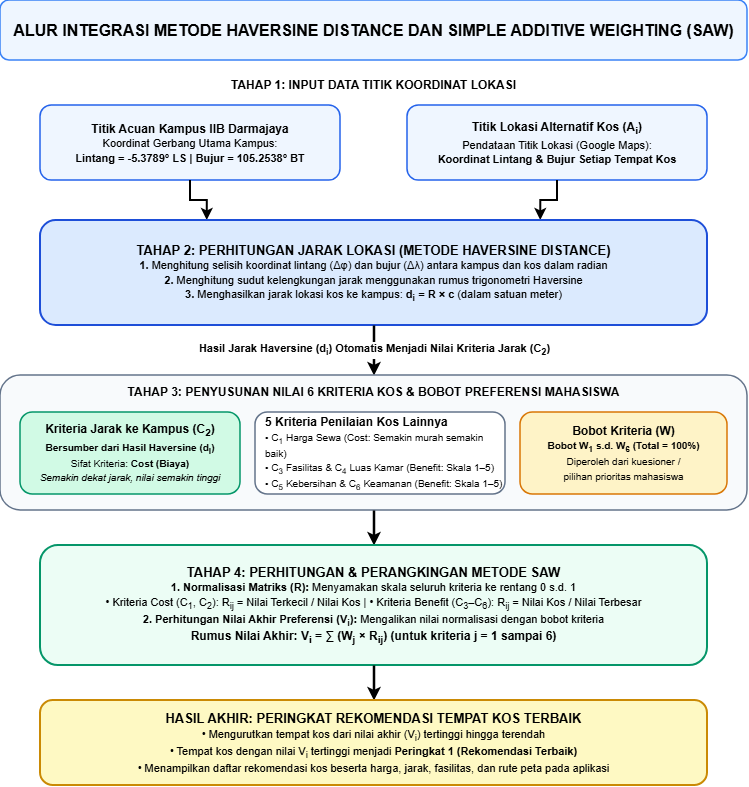

The diagram above was exported from draw.io. Its source (the exported page's mxGraphModel, read from the mxfile embedded in the PNG):
<mxGraphModel dx="1173" dy="724" grid="1" gridSize="10" guides="1" tooltips="1" connect="1" arrows="1" fold="1" page="1" pageScale="1" pageWidth="800" pageHeight="100" math="0" shadow="0">
  <root>
    <mxCell id="0" />
    <mxCell id="1" parent="0" />
    <mxCell id="title" parent="1" style="rounded=1;whiteSpace=wrap;html=1;fillColor=#EFF6FF;strokeColor=#3B82F6;strokeWidth=1.5;align=center;verticalAlign=middle;fontColor=#000000;" value="&lt;b style=&quot;font-size: 16px; color: rgb(0, 0, 0);&quot;&gt;ALUR INTEGRASI METODE HAVERSINE DISTANCE DAN SIMPLE ADDITIVE WEIGHTING (SAW)&lt;/b&gt;" vertex="1">
      <mxGeometry height="60" width="747" x="40" y="30" as="geometry" />
    </mxCell>
    <mxCell id="step1_header" parent="1" style="text;html=1;strokeColor=none;fillColor=none;align=center;verticalAlign=middle;whiteSpace=wrap;rounded=0;fontColor=#000000;" value="&lt;b style='color:#000000;'&gt;TAHAP 1: INPUT DATA TITIK KOORDINAT LOKASI&lt;/b&gt;" vertex="1">
      <mxGeometry height="20" width="527" x="150" y="105" as="geometry" />
    </mxCell>
    <mxCell id="box_input_kampus" parent="1" style="rounded=1;whiteSpace=wrap;html=1;fillColor=#EFF6FF;strokeColor=#2563EB;strokeWidth=1.5;align=center;verticalAlign=middle;fontColor=#000000;" value="&lt;b style='color:#000000;'&gt;Titik Acuan Kampus IIB Darmajaya&lt;/b&gt;&lt;br&gt;&lt;font style='font-size:11px;color:#000000;'&gt;Koordinat Gerbang Utama Kampus:&lt;br&gt;&lt;b&gt;Lintang = -5.3789&amp;deg; LS | Bujur = 105.2538&amp;deg; BT&lt;/b&gt;&lt;/font&gt;" vertex="1">
      <mxGeometry height="75" width="300" x="80" y="135" as="geometry" />
    </mxCell>
    <mxCell id="box_input_kos" parent="1" style="rounded=1;whiteSpace=wrap;html=1;fillColor=#EFF6FF;strokeColor=#2563EB;strokeWidth=1.5;align=center;verticalAlign=middle;fontColor=#000000;" value="&lt;b style='color:#000000;'&gt;Titik Lokasi Alternatif Kos (A&lt;sub&gt;i&lt;/sub&gt;)&lt;/b&gt;&lt;br&gt;&lt;font style='font-size:11px;color:#000000;'&gt;Pendataan Titik Lokasi (Google Maps):&lt;br&gt;&lt;b&gt;Koordinat Lintang &amp;amp; Bujur Setiap Tempat Kos&lt;/b&gt;&lt;/font&gt;" vertex="1">
      <mxGeometry height="75" width="300" x="447" y="135" as="geometry" />
    </mxCell>
    <mxCell id="arr_in1" edge="1" parent="1" source="box_input_kampus" style="edgeStyle=orthogonalEdgeStyle;rounded=0;orthogonalLoop=1;jettySize=auto;html=1;entryX=0.25;entryY=0;entryDx=0;entryDy=0;strokeColor=#000000;strokeWidth=2;" target="box_haversine">
      <mxGeometry relative="1" as="geometry" />
    </mxCell>
    <mxCell id="arr_in2" edge="1" parent="1" source="box_input_kos" style="edgeStyle=orthogonalEdgeStyle;rounded=0;orthogonalLoop=1;jettySize=auto;html=1;entryX=0.75;entryY=0;entryDx=0;entryDy=0;strokeColor=#000000;strokeWidth=2;" target="box_haversine">
      <mxGeometry relative="1" as="geometry" />
    </mxCell>
    <mxCell id="box_haversine" parent="1" style="rounded=1;whiteSpace=wrap;html=1;fillColor=#DBEAFE;strokeColor=#1D4ED8;strokeWidth=2;align=center;verticalAlign=middle;spacing=6;fontColor=#000000;" value="&lt;b style='font-size:13px;color:#000000;'&gt;TAHAP 2: PERHITUNGAN JARAK LOKASI (METODE HAVERSINE DISTANCE)&lt;/b&gt;&lt;br&gt;&lt;font style='font-size:11px;color:#000000;'&gt;&lt;b&gt;1.&lt;/b&gt; Menghitung selisih koordinat lintang (&amp;Delta;&amp;phi;) dan bujur (&amp;Delta;&amp;lambda;) antara kampus dan kos dalam radian&lt;br&gt;&lt;b&gt;2.&lt;/b&gt; Menghitung sudut kelengkungan jarak menggunakan rumus trigonometri Haversine&lt;br&gt;&lt;b&gt;3.&lt;/b&gt; Menghasilkan jarak lokasi kos ke kampus: &lt;b style='color:#000000;'&gt;d&lt;sub&gt;i&lt;/sub&gt; = R &amp;times; c&lt;/b&gt; (dalam satuan meter)&lt;/font&gt;" vertex="1">
      <mxGeometry height="105" width="667" x="80" y="250" as="geometry" />
    </mxCell>
    <mxCell id="arr_bridge" edge="1" parent="1" source="box_haversine" style="edgeStyle=orthogonalEdgeStyle;rounded=0;orthogonalLoop=1;jettySize=auto;html=1;entryX=0.5;entryY=0;entryDx=0;entryDy=0;strokeColor=#000000;strokeWidth=2.5;labelBackgroundColor=#FFFFFF;fontColor=#000000;" target="box_bridge_group" value="&lt;b style='color:#000000;background-color:#FFFFFF;'&gt;Hasil Jarak Haversine (d&lt;sub&gt;i&lt;/sub&gt;) Otomatis Menjadi Nilai Kriteria Jarak (C&lt;sub&gt;2&lt;/sub&gt;)&lt;/b&gt;">
      <mxGeometry relative="1" as="geometry" />
    </mxCell>
    <mxCell id="box_bridge_group" parent="1" style="rounded=1;whiteSpace=wrap;html=1;fillColor=#F8FAFC;strokeColor=#64748B;strokeWidth=1.5;align=center;verticalAlign=top;spacingTop=6;fontColor=#000000;" value="" vertex="1">
      <mxGeometry height="135" width="747" x="40" y="405" as="geometry" />
    </mxCell>
    <mxCell id="lbl_group_criteria" parent="1" style="text;html=1;strokeColor=none;fillColor=none;align=center;verticalAlign=middle;whiteSpace=wrap;rounded=0;fontColor=#000000;" value="&lt;b style='color:#000000;'&gt;TAHAP 3: PENYUSUNAN NILAI 6 KRITERIA KOS &amp;amp; BOBOT PREFERENSI MAHASISWA&lt;/b&gt;" vertex="1">
      <mxGeometry height="20" width="667" x="80" y="412" as="geometry" />
    </mxCell>
    <mxCell id="box_c2" parent="1" style="rounded=1;whiteSpace=wrap;html=1;fillColor=#D1FAE5;strokeColor=#059669;strokeWidth=1.5;align=center;verticalAlign=middle;fontColor=#000000;" value="&lt;b style='color:#000000;'&gt;Kriteria Jarak ke Kampus (C&lt;sub&gt;2&lt;/sub&gt;)&lt;/b&gt;&lt;br&gt;&lt;font style='font-size:10px;color:#000000;'&gt;&lt;b&gt;Bersumber dari Hasil Haversine (d&lt;sub&gt;i&lt;/sub&gt;)&lt;/b&gt;&lt;br&gt;Sifat Kriteria: &lt;b&gt;Cost (Biaya)&lt;/b&gt;&lt;br&gt;&lt;i&gt;Semakin dekat jarak, nilai semakin tinggi&lt;/i&gt;&lt;/font&gt;" vertex="1">
      <mxGeometry height="82" width="220" x="60" y="442" as="geometry" />
    </mxCell>
    <mxCell id="box_c_other" parent="1" style="rounded=1;whiteSpace=wrap;html=1;fillColor=#FFFFFF;strokeColor=#64748B;strokeWidth=1.5;align=left;verticalAlign=middle;spacingLeft=8;fontColor=#000000;" value="&lt;b style=&quot;color: rgb(0, 0, 0);&quot;&gt;5 Kriteria Penilaian Kos Lainnya&lt;/b&gt;&lt;br&gt;&lt;font style=&quot;font-size: 10px; color: rgb(0, 0, 0);&quot;&gt;• C&lt;sub&gt;1&lt;/sub&gt; Harga Sewa (Cost: Semakin murah semakin baik)&lt;br&gt;• C&lt;sub&gt;3&lt;/sub&gt; Fasilitas &amp;amp; C&lt;sub&gt;4&lt;/sub&gt; Luas Kamar (Benefit: Skala 1–5)&lt;br&gt;• C&lt;sub&gt;5&lt;/sub&gt; Kebersihan &amp;amp; C&lt;sub&gt;6&lt;/sub&gt; Keamanan (Benefit: Skala 1–5)&lt;/font&gt;" vertex="1">
      <mxGeometry height="82" width="250" x="295" y="442" as="geometry" />
    </mxCell>
    <mxCell id="box_weights" parent="1" style="rounded=1;whiteSpace=wrap;html=1;fillColor=#FEF3C7;strokeColor=#D97706;strokeWidth=1.5;align=center;verticalAlign=middle;fontColor=#000000;" value="&lt;b style='color:#000000;'&gt;Bobot Kriteria (W)&lt;/b&gt;&lt;br&gt;&lt;font style='font-size:10px;color:#000000;'&gt;&lt;b&gt;Bobot W&lt;sub&gt;1&lt;/sub&gt; s.d. W&lt;sub&gt;6&lt;/sub&gt; (Total = 100%)&lt;/b&gt;&lt;br&gt;Diperoleh dari kuesioner /&lt;br&gt;pilihan prioritas mahasiswa&lt;/font&gt;" vertex="1">
      <mxGeometry height="82" width="207" x="560" y="442" as="geometry" />
    </mxCell>
    <mxCell id="arr_to_saw" edge="1" parent="1" source="box_bridge_group" style="edgeStyle=orthogonalEdgeStyle;rounded=0;orthogonalLoop=1;jettySize=auto;html=1;entryX=0.5;entryY=0;entryDx=0;entryDy=0;strokeColor=#000000;strokeWidth=2.5;" target="box_saw">
      <mxGeometry relative="1" as="geometry" />
    </mxCell>
    <mxCell id="box_saw" parent="1" style="rounded=1;whiteSpace=wrap;html=1;fillColor=#ECFDF5;strokeColor=#059669;strokeWidth=2;align=center;verticalAlign=middle;spacing=6;fontColor=#000000;" value="&lt;b style='font-size:13px;color:#000000;'&gt;TAHAP 4: PERHITUNGAN &amp;amp; PERANGKINGAN METODE SAW&lt;/b&gt;&lt;br&gt;&lt;font style='font-size:11px;color:#000000;'&gt;&lt;b&gt;1. Normalisasi Matriks (R):&lt;/b&gt; Menyamakan skala seluruh kriteria ke rentang 0 s.d. 1&lt;br&gt;&amp;bull; Kriteria Cost (C&lt;sub&gt;1&lt;/sub&gt;, C&lt;sub&gt;2&lt;/sub&gt;): R&lt;sub&gt;ij&lt;/sub&gt; = Nilai Terkecil / Nilai Kos | &amp;bull; Kriteria Benefit (C&lt;sub&gt;3&lt;/sub&gt;&amp;ndash;C&lt;sub&gt;6&lt;/sub&gt;): R&lt;sub&gt;ij&lt;/sub&gt; = Nilai Kos / Nilai Terbesar&lt;br&gt;&lt;b&gt;2. Perhitungan Nilai Akhir Preferensi (V&lt;sub&gt;i&lt;/sub&gt;):&lt;/b&gt; Mengalikan nilai normalisasi dengan bobot kriteria&lt;br&gt;&lt;b style='color:#000000;font-size:12px;'&gt;Rumus Nilai Akhir: V&lt;sub&gt;i&lt;/sub&gt; = &amp;sum; (W&lt;sub&gt;j&lt;/sub&gt; &amp;times; R&lt;sub&gt;ij&lt;/sub&gt;) (untuk kriteria j = 1 sampai 6)&lt;/b&gt;&lt;/font&gt;" vertex="1">
      <mxGeometry height="120" width="667" x="80" y="575" as="geometry" />
    </mxCell>
    <mxCell id="arr_to_rank" edge="1" parent="1" source="box_saw" style="edgeStyle=orthogonalEdgeStyle;rounded=0;orthogonalLoop=1;jettySize=auto;html=1;entryX=0.5;entryY=0;entryDx=0;entryDy=0;strokeColor=#000000;strokeWidth=2.5;" target="box_ranking">
      <mxGeometry relative="1" as="geometry" />
    </mxCell>
    <mxCell id="box_ranking" parent="1" style="rounded=1;whiteSpace=wrap;html=1;fillColor=#FEF9C3;strokeColor=#CA8A04;strokeWidth=2;align=center;verticalAlign=middle;spacing=6;fontColor=#000000;" value="&lt;b style='font-size:13px;color:#000000;'&gt;HASIL AKHIR: PERINGKAT REKOMENDASI TEMPAT KOS TERBAIK&lt;/b&gt;&lt;br&gt;&lt;font style='font-size:11px;color:#000000;'&gt;&amp;bull; Mengurutkan tempat kos dari nilai akhir (V&lt;sub&gt;i&lt;/sub&gt;) tertinggi hingga terendah&lt;br&gt;&amp;bull; Tempat kos dengan nilai V&lt;sub&gt;i&lt;/sub&gt; tertinggi menjadi &lt;b style='color:#000000;'&gt;Peringkat 1 (Rekomendasi Terbaik)&lt;/b&gt;&lt;br&gt;&amp;bull; Menampilkan daftar rekomendasi kos beserta harga, jarak, fasilitas, dan rute peta pada aplikasi&lt;/font&gt;" vertex="1">
      <mxGeometry height="85" width="667" x="80" y="730" as="geometry" />
    </mxCell>
  </root>
</mxGraphModel>